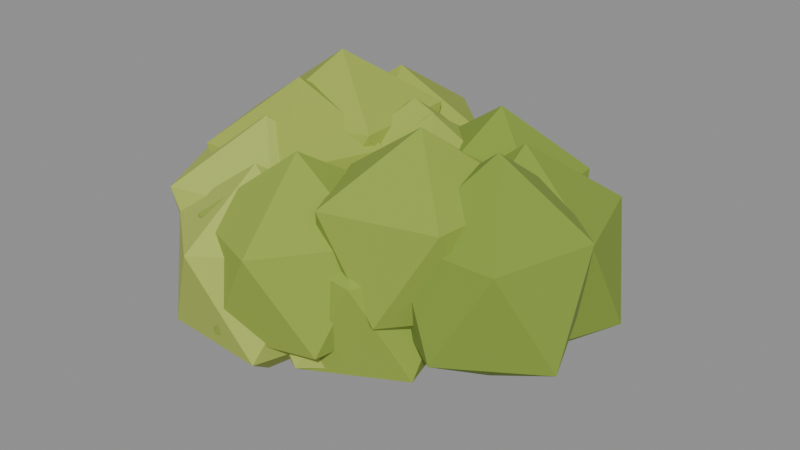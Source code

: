 # Source: Bush_Round.blend  (saved by Blender 5.2.44; exported with 4.5.12 LTS)
import bpy
from mathutils import Matrix  # noqa: F401  (used for matrix-valued properties, if any)

bpy.ops.wm.read_factory_settings(use_empty=True)
scene = bpy.context.scene
scene.name = 'Scene'

# ---- materials (node trees are filled in below, after node groups)
mat_woodland_leaves_0 = bpy.data.materials.new('Woodland_Leaves_0')
mat_woodland_leaves_0.diffuse_color = (0.29, 0.4, 0.055, 1.0)
mat_woodland_leaves_1 = bpy.data.materials.new('Woodland_Leaves_1')
mat_woodland_leaves_1.diffuse_color = (0.37, 0.47, 0.075, 1.0)
mat_woodland_leaves_2 = bpy.data.materials.new('Woodland_Leaves_2')
mat_woodland_leaves_2.diffuse_color = (0.43, 0.52, 0.095, 1.0)
mat_woodland_leaves_3 = bpy.data.materials.new('Woodland_Leaves_3')
mat_woodland_leaves_3.diffuse_color = (0.23, 0.34, 0.045, 1.0)
mat_woodland_leaves_4 = bpy.data.materials.new('Woodland_Leaves_4')
mat_woodland_leaves_4.diffuse_color = (0.34, 0.43, 0.065, 1.0)

# ---- material node trees
mat_woodland_leaves_0.use_nodes = True; mat_woodland_leaves_0.node_tree.nodes.clear()
_N = mat_woodland_leaves_0.node_tree.nodes; _L = mat_woodland_leaves_0.node_tree.links
n0 = _N.new('ShaderNodeBsdfPrincipled'); n0.name = 'Principled BSDF'; n0.location = (-200, 100)
n0.inputs[0].default_value = (0.29, 0.4, 0.055, 1.0)
n0.inputs[2].default_value = 1.0
n0.inputs[10].default_value = 0.005
n1 = _N.new('ShaderNodeOutputMaterial'); n1.name = 'Material Output'; n1.location = (200, 100)
_L.new(n0.outputs[0], n1.inputs[0])
n1.is_active_output = True
mat_woodland_leaves_1.use_nodes = True; mat_woodland_leaves_1.node_tree.nodes.clear()
_N = mat_woodland_leaves_1.node_tree.nodes; _L = mat_woodland_leaves_1.node_tree.links
n0 = _N.new('ShaderNodeBsdfPrincipled'); n0.name = 'Principled BSDF'; n0.location = (-200, 100)
n0.inputs[0].default_value = (0.37, 0.47, 0.075, 1.0)
n0.inputs[2].default_value = 1.0
n0.inputs[10].default_value = 0.005
n1 = _N.new('ShaderNodeOutputMaterial'); n1.name = 'Material Output'; n1.location = (200, 100)
_L.new(n0.outputs[0], n1.inputs[0])
n1.is_active_output = True
mat_woodland_leaves_2.use_nodes = True; mat_woodland_leaves_2.node_tree.nodes.clear()
_N = mat_woodland_leaves_2.node_tree.nodes; _L = mat_woodland_leaves_2.node_tree.links
n0 = _N.new('ShaderNodeBsdfPrincipled'); n0.name = 'Principled BSDF'; n0.location = (-200, 100)
n0.inputs[0].default_value = (0.43, 0.52, 0.095, 1.0)
n0.inputs[2].default_value = 1.0
n0.inputs[10].default_value = 0.005
n1 = _N.new('ShaderNodeOutputMaterial'); n1.name = 'Material Output'; n1.location = (200, 100)
_L.new(n0.outputs[0], n1.inputs[0])
n1.is_active_output = True
mat_woodland_leaves_3.use_nodes = True; mat_woodland_leaves_3.node_tree.nodes.clear()
_N = mat_woodland_leaves_3.node_tree.nodes; _L = mat_woodland_leaves_3.node_tree.links
n0 = _N.new('ShaderNodeBsdfPrincipled'); n0.name = 'Principled BSDF'; n0.location = (-200, 100)
n0.inputs[0].default_value = (0.23, 0.34, 0.045, 1.0)
n0.inputs[2].default_value = 1.0
n0.inputs[10].default_value = 0.005
n1 = _N.new('ShaderNodeOutputMaterial'); n1.name = 'Material Output'; n1.location = (200, 100)
_L.new(n0.outputs[0], n1.inputs[0])
n1.is_active_output = True
mat_woodland_leaves_4.use_nodes = True; mat_woodland_leaves_4.node_tree.nodes.clear()
_N = mat_woodland_leaves_4.node_tree.nodes; _L = mat_woodland_leaves_4.node_tree.links
n0 = _N.new('ShaderNodeBsdfPrincipled'); n0.name = 'Principled BSDF'; n0.location = (-200, 100)
n0.inputs[0].default_value = (0.34, 0.43, 0.065, 1.0)
n0.inputs[2].default_value = 1.0
n0.inputs[10].default_value = 0.005
n1 = _N.new('ShaderNodeOutputMaterial'); n1.name = 'Material Output'; n1.location = (200, 100)
_L.new(n0.outputs[0], n1.inputs[0])
n1.is_active_output = True

# ---- meshes
me_bush_round = bpy.data.meshes.new('Bush_Round')
me_bush_round.from_pydata([(0.1746, 0.0, -0.02329), (0.11, -0.2412, 0.1447), (-0.04695, 0.001088, 0.1546), (0.0958, 0.2288, 0.1519), (0.3599, 0.1463, 0.1465), (0.3774, -0.1528, 0.1425), (-0.01569, -0.1502, 0.4114), (-0.02852, 0.153, 0.4121), (0.2376, 0.2352, 0.4064), (0.4065, -0.001138, 0.4055), (0.2527, -0.2267, 0.4014), (0.1746, 0.0, 0.5612), (-0.2391, 0.219, 0.003872), (-0.4124, 0.3649, 0.1668), (-0.1324, 0.4441, 0.1492), (-0.008607, 0.1945, 0.167), (-0.1863, -0.005773, 0.1592), (-0.4588, 0.1026, 0.1551), (-0.2904, 0.4377, 0.4114), (-0.009508, 0.3407, 0.4249), (-0.05848, 0.06703, 0.4123), (-0.342, 0.002067, 0.4199), (-0.5047, 0.2473, 0.4253), (-0.2391, 0.219, 0.5667), (0.01675, -0.1906, -0.06296), (-0.1645, -0.02933, 0.09686), (0.1268, 0.02595, 0.09115), (0.2831, -0.2265, 0.08644), (0.06505, -0.4254, 0.09294), (-0.1881, -0.2921, 0.1043), (-0.02865, 0.03003, 0.3503), (0.2366, -0.08176, 0.3558), (0.1859, -0.3412, 0.3458), (-0.09555, -0.4116, 0.3628), (-0.2214, -0.1586, 0.3501), (0.01675, -0.1906, 0.5025), (0.1762, 0.2298, -0.01614), (0.2686, 0.01392, 0.1688), (-0.01892, 0.07792, 0.1566), (-0.04012, 0.3693, 0.1602), (0.2293, 0.4507, 0.1677), (0.4161, 0.2348, 0.1661), (0.1215, 0.002618, 0.4228), (-0.06778, 0.2247, 0.423), (0.0732, 0.4702, 0.4323), (0.3603, 0.3732, 0.4227), (0.382, 0.09711, 0.4203), (0.1762, 0.2298, 0.5921), (-0.2624, -0.04645, 0.06272), (-0.501, -0.123, 0.223), (-0.3943, 0.1606, 0.2201), (-0.1077, 0.15, 0.2265), (-0.05624, -0.1172, 0.2354), (-0.2791, -0.2732, 0.2354), (-0.498, 0.03438, 0.4939), (-0.2442, 0.1998, 0.487), (-0.0339, 0.0268, 0.4833), (-0.1454, -0.2301, 0.4765), (-0.4144, -0.2394, 0.4832), (-0.2624, -0.04645, 0.6438), (0.2058, -0.1308, 0.07447), (0.002045, -0.2639, 0.2353), (0.02325, 0.03425, 0.2282), (0.3083, 0.1124, 0.2277), (0.4248, -0.1445, 0.2429), (0.25, -0.3551, 0.2431), (-0.02485, -0.1165, 0.4923), (0.1584, 0.1094, 0.4944), (0.4192, 0.008561, 0.4997), (0.392, -0.2993, 0.5034), (0.1023, -0.3765, 0.5024), (0.2058, -0.1308, 0.6541), (-0.04007, 0.1489, 0.006916), (-0.02278, -0.1046, 0.1572), (-0.2684, 0.07198, 0.1587), (-0.1929, 0.3451, 0.1633), (0.09613, 0.3602, 0.1529), (0.1918, 0.07318, 0.1626), (-0.1708, -0.05389, 0.4256), (-0.2693, 0.2238, 0.42), (-0.05643, 0.3888, 0.4197), (0.188, 0.2258, 0.4253), (0.1249, -0.06288, 0.4311), (-0.04007, 0.1489, 0.584), (-0.1594, -0.3071, -0.06592), (-0.003424, -0.498, 0.1083), (-0.2882, -0.484, 0.1179), (-0.4109, -0.2313, 0.1031), (-0.1695, -0.0783, 0.1124), (0.08051, -0.2326, 0.1058), (-0.1485, -0.5536, 0.3757), (-0.3767, -0.3745, 0.3598), (-0.3215, -0.1085, 0.3751), (-0.01658, -0.1109, 0.3734), (0.09186, -0.3827, 0.375), (-0.1594, -0.3071, 0.521), (0.3249, 0.1188, -0.05107), (0.09769, 0.1837, 0.1352), (0.3298, 0.3457, 0.135), (0.5801, 0.202, 0.1216), (0.4712, -0.0729, 0.1271), (0.1764, -0.07178, 0.1324), (0.1832, 0.3044, 0.3899), (0.4847, 0.3238, 0.3985), (0.5669, 0.04965, 0.3941), (0.3196, -0.1298, 0.3982), (0.1043, 0.0468, 0.3808), (0.3249, 0.1188, 0.5658), (-0.2464, 0.1016, 0.1114), (-0.01132, 0.127, 0.2775), (-0.1578, -0.1304, 0.2655), (-0.4271, -0.051, 0.2804), (-0.4513, 0.2225, 0.2712), (-0.1843, 0.3207, 0.2821), (-0.0599, -0.008373, 0.5227), (-0.3163, -0.1454, 0.5392), (-0.4705, 0.07733, 0.5226), (-0.335, 0.3336, 0.5404), (-0.04589, 0.2709, 0.5388), (-0.2464, 0.1016, 0.6848), (0.08008, -0.171, -0.06205), (-0.04667, 0.04715, 0.07582), (0.2343, -0.01741, 0.08924), (0.3042, -0.2794, 0.08076), (0.05289, -0.4079, 0.0777), (-0.1561, -0.2049, 0.08307), (0.1082, 0.07382, 0.3461), (0.3271, -0.1355, 0.3421), (0.2049, -0.3858, 0.3415), (-0.09824, -0.3485, 0.349), (-0.1458, -0.0616, 0.3396), (0.08008, -0.171, 0.487), (0.03873, 0.1237, -0.01294), (0.05557, -0.1277, 0.1511), (-0.1767, 0.05136, 0.159), (-0.1237, 0.3328, 0.1476), (0.1624, 0.315, 0.1587), (0.2649, 0.0495, 0.1584), (-0.09382, -0.08141, 0.4199), (-0.1816, 0.1959, 0.4078), (0.02185, 0.3758, 0.4188), (0.2435, 0.1924, 0.4043), (0.2016, -0.08601, 0.4222), (0.03873, 0.1237, 0.5693), (-0.272, -0.1578, -0.007344), (-0.04563, -0.1811, 0.1608), (-0.2344, -0.3994, 0.1463), (-0.4781, -0.2679, 0.1606), (-0.4374, -0.005645, 0.1572), (-0.1662, 0.04211, 0.1616), (-0.08834, -0.3266, 0.4197), (-0.3922, -0.3851, 0.418), (-0.526, -0.1316, 0.4171), (-0.3101, 0.08775, 0.4191), (-0.04497, -0.03648, 0.4149), (-0.272, -0.1578, 0.5693), (0.3885, -0.08522, 0.03536), (0.5165, 0.107, 0.1933), (0.6223, -0.1654, 0.1791), (0.39, -0.3303, 0.1889), (0.1537, -0.169, 0.1778), (0.2407, 0.1311, 0.1768), (0.6019, -0.009125, 0.4412), (0.5234, -0.2826, 0.4427), (0.2593, -0.2793, 0.4396), (0.1644, -0.008291, 0.447), (0.387, 0.1706, 0.4483), (0.3885, -0.08522, 0.6272), (-0.212, 0.3013, 0.05152), (-0.004733, 0.1836, 0.1972), (-0.2701, 0.08245, 0.1984), (-0.4695, 0.2814, 0.19), (-0.3002, 0.502, 0.2024), (-0.03448, 0.4422, 0.2034), (-0.1123, 0.07411, 0.461), (-0.3978, 0.1539, 0.4495), (-0.4303, 0.4252, 0.4569), (-0.1541, 0.5195, 0.4487), (0.04884, 0.3215, 0.4592), (-0.212, 0.3013, 0.5963), (-0.03714, -0.2879, -0.0008794), (0.1742, -0.134, 0.1423), (0.1403, -0.4327, 0.1543), (-0.1177, -0.5101, 0.1587), (-0.2775, -0.2852, 0.148), (-0.0932, -0.06434, 0.1587), (0.1956, -0.2905, 0.4099), (0.02396, -0.5316, 0.4144), (-0.2352, -0.4321, 0.4111), (-0.217, -0.1411, 0.4095), (0.05351, -0.03786, 0.4188), (-0.03714, -0.2879, 0.5799)], [], [(0, 1, 2), (1, 0, 5), (0, 2, 3), (0, 3, 4), (0, 4, 5), (1, 5, 10), (2, 1, 6), (3, 2, 7), (4, 3, 8), (5, 4, 9), (1, 10, 6), (2, 6, 7), (3, 7, 8), (4, 8, 9), (5, 9, 10), (6, 10, 11), (7, 6, 11), (8, 7, 11), (9, 8, 11), (10, 9, 11), (12, 13, 14), (13, 12, 17), (12, 14, 15), (12, 15, 16), (12, 16, 17), (13, 17, 22), (14, 13, 18), (15, 14, 19), (16, 15, 20), (17, 16, 21), (13, 22, 18), (14, 18, 19), (15, 19, 20), (16, 20, 21), (17, 21, 22), (18, 22, 23), (19, 18, 23), (20, 19, 23), (21, 20, 23), (22, 21, 23), (24, 25, 26), (25, 24, 29), (24, 26, 27), (24, 27, 28), (24, 28, 29), (25, 29, 34), (26, 25, 30), (27, 26, 31), (28, 27, 32), (29, 28, 33), (25, 34, 30), (26, 30, 31), (27, 31, 32), (28, 32, 33), (29, 33, 34), (30, 34, 35), (31, 30, 35), (32, 31, 35), (33, 32, 35), (34, 33, 35), (36, 37, 38), (37, 36, 41), (36, 38, 39), (36, 39, 40), (36, 40, 41), (37, 41, 46), (38, 37, 42), (39, 38, 43), (40, 39, 44), (41, 40, 45), (37, 46, 42), (38, 42, 43), (39, 43, 44), (40, 44, 45), (41, 45, 46), (42, 46, 47), (43, 42, 47), (44, 43, 47), (45, 44, 47), (46, 45, 47), (48, 49, 50), (49, 48, 53), (48, 50, 51), (48, 51, 52), (48, 52, 53), (49, 53, 58), (50, 49, 54), (51, 50, 55), (52, 51, 56), (53, 52, 57), (49, 58, 54), (50, 54, 55), (51, 55, 56), (52, 56, 57), (53, 57, 58), (54, 58, 59), (55, 54, 59), (56, 55, 59), (57, 56, 59), (58, 57, 59), (60, 61, 62), (61, 60, 65), (60, 62, 63), (60, 63, 64), (60, 64, 65), (61, 65, 70), (62, 61, 66), (63, 62, 67), (64, 63, 68), (65, 64, 69), (61, 70, 66), (62, 66, 67), (63, 67, 68), (64, 68, 69), (65, 69, 70), (66, 70, 71), (67, 66, 71), (68, 67, 71), (69, 68, 71), (70, 69, 71), (72, 73, 74), (73, 72, 77), (72, 74, 75), (72, 75, 76), (72, 76, 77), (73, 77, 82), (74, 73, 78), (75, 74, 79), (76, 75, 80), (77, 76, 81), (73, 82, 78), (74, 78, 79), (75, 79, 80), (76, 80, 81), (77, 81, 82), (78, 82, 83), (79, 78, 83), (80, 79, 83), (81, 80, 83), (82, 81, 83), (84, 85, 86), (85, 84, 89), (84, 86, 87), (84, 87, 88), (84, 88, 89), (85, 89, 94), (86, 85, 90), (87, 86, 91), (88, 87, 92), (89, 88, 93), (85, 94, 90), (86, 90, 91), (87, 91, 92), (88, 92, 93), (89, 93, 94), (90, 94, 95), (91, 90, 95), (92, 91, 95), (93, 92, 95), (94, 93, 95), (96, 97, 98), (97, 96, 101), (96, 98, 99), (96, 99, 100), (96, 100, 101), (97, 101, 106), (98, 97, 102), (99, 98, 103), (100, 99, 104), (101, 100, 105), (97, 106, 102), (98, 102, 103), (99, 103, 104), (100, 104, 105), (101, 105, 106), (102, 106, 107), (103, 102, 107), (104, 103, 107), (105, 104, 107), (106, 105, 107), (108, 109, 110), (109, 108, 113), (108, 110, 111), (108, 111, 112), (108, 112, 113), (109, 113, 118), (110, 109, 114), (111, 110, 115), (112, 111, 116), (113, 112, 117), (109, 118, 114), (110, 114, 115), (111, 115, 116), (112, 116, 117), (113, 117, 118), (114, 118, 119), (115, 114, 119), (116, 115, 119), (117, 116, 119), (118, 117, 119), (120, 121, 122), (121, 120, 125), (120, 122, 123), (120, 123, 124), (120, 124, 125), (121, 125, 130), (122, 121, 126), (123, 122, 127), (124, 123, 128), (125, 124, 129), (121, 130, 126), (122, 126, 127), (123, 127, 128), (124, 128, 129), (125, 129, 130), (126, 130, 131), (127, 126, 131), (128, 127, 131), (129, 128, 131), (130, 129, 131), (132, 133, 134), (133, 132, 137), (132, 134, 135), (132, 135, 136), (132, 136, 137), (133, 137, 142), (134, 133, 138), (135, 134, 139), (136, 135, 140), (137, 136, 141), (133, 142, 138), (134, 138, 139), (135, 139, 140), (136, 140, 141), (137, 141, 142), (138, 142, 143), (139, 138, 143), (140, 139, 143), (141, 140, 143), (142, 141, 143), (144, 145, 146), (145, 144, 149), (144, 146, 147), (144, 147, 148), (144, 148, 149), (145, 149, 154), (146, 145, 150), (147, 146, 151), (148, 147, 152), (149, 148, 153), (145, 154, 150), (146, 150, 151), (147, 151, 152), (148, 152, 153), (149, 153, 154), (150, 154, 155), (151, 150, 155), (152, 151, 155), (153, 152, 155), (154, 153, 155), (156, 157, 158), (157, 156, 161), (156, 158, 159), (156, 159, 160), (156, 160, 161), (157, 161, 166), (158, 157, 162), (159, 158, 163), (160, 159, 164), (161, 160, 165), (157, 166, 162), (158, 162, 163), (159, 163, 164), (160, 164, 165), (161, 165, 166), (162, 166, 167), (163, 162, 167), (164, 163, 167), (165, 164, 167), (166, 165, 167), (168, 169, 170), (169, 168, 173), (168, 170, 171), (168, 171, 172), (168, 172, 173), (169, 173, 178), (170, 169, 174), (171, 170, 175), (172, 171, 176), (173, 172, 177), (169, 178, 174), (170, 174, 175), (171, 175, 176), (172, 176, 177), (173, 177, 178), (174, 178, 179), (175, 174, 179), (176, 175, 179), (177, 176, 179), (178, 177, 179), (180, 181, 182), (181, 180, 185), (180, 182, 183), (180, 183, 184), (180, 184, 185), (181, 185, 190), (182, 181, 186), (183, 182, 187), (184, 183, 188), (185, 184, 189), (181, 190, 186), (182, 186, 187), (183, 187, 188), (184, 188, 189), (185, 189, 190), (186, 190, 191), (187, 186, 191), (188, 187, 191), (189, 188, 191), (190, 189, 191)])
me_bush_round.polygons.foreach_set('material_index', [0, 0, 0, 0, 0, 0, 0, 0, 0, 0, 0, 0, 0, 0, 0, 0, 0, 0, 0, 0, 1, 1, 1, 1, 1, 1, 1, 1, 1, 1, 1, 1, 1, 1, 1, 1, 1, 1, 1, 1, 2, 2, 2, 2, 2, 2, 2, 2, 2, 2, 2, 2, 2, 2, 2, 2, 2, 2, 2, 2, 3, 3, 3, 3, 3, 3, 3, 3, 3, 3, 3, 3, 3, 3, 3, 3, 3, 3, 3, 3, 4, 4, 4, 4, 4, 4, 4, 4, 4, 4, 4, 4, 4, 4, 4, 4, 4, 4, 4, 4, 0, 0, 0, 0, 0, 0, 0, 0, 0, 0, 0, 0, 0, 0, 0, 0, 0, 0, 0, 0, 1, 1, 1, 1, 1, 1, 1, 1, 1, 1, 1, 1, 1, 1, 1, 1, 1, 1, 1, 1, 2, 2, 2, 2, 2, 2, 2, 2, 2, 2, 2, 2, 2, 2, 2, 2, 2, 2, 2, 2, 3, 3, 3, 3, 3, 3, 3, 3, 3, 3, 3, 3, 3, 3, 3, 3, 3, 3, 3, 3, 4, 4, 4, 4, 4, 4, 4, 4, 4, 4, 4, 4, 4, 4, 4, 4, 4, 4, 4, 4, 0, 0, 0, 0, 0, 0, 0, 0, 0, 0, 0, 0, 0, 0, 0, 0, 0, 0, 0, 0, 1, 1, 1, 1, 1, 1, 1, 1, 1, 1, 1, 1, 1, 1, 1, 1, 1, 1, 1, 1, 2, 2, 2, 2, 2, 2, 2, 2, 2, 2, 2, 2, 2, 2, 2, 2, 2, 2, 2, 2, 3, 3, 3, 3, 3, 3, 3, 3, 3, 3, 3, 3, 3, 3, 3, 3, 3, 3, 3, 3, 4, 4, 4, 4, 4, 4, 4, 4, 4, 4, 4, 4, 4, 4, 4, 4, 4, 4, 4, 4, 0, 0, 0, 0, 0, 0, 0, 0, 0, 0, 0, 0, 0, 0, 0, 0, 0, 0, 0, 0])
me_bush_round.materials.append(mat_woodland_leaves_0)
me_bush_round.materials.append(mat_woodland_leaves_1)
me_bush_round.materials.append(mat_woodland_leaves_2)
me_bush_round.materials.append(mat_woodland_leaves_3)
me_bush_round.materials.append(mat_woodland_leaves_4)
me_bush_round.update()

# ---- objects
ob_bush_round = bpy.data.objects.new('Bush_Round', me_bush_round)

# ---- transforms, parenting, visibility, modifiers, constraints
ob_bush_round.location = (0.0, 0.0, 0.0)

# ---- collection membership
scene.collection.objects.link(ob_bush_round)

# ---- scene / render settings (as saved in the file)
scene.frame_start = 1; scene.frame_end = 250; scene.frame_set(1)
scene.render.engine = 'BLENDER_EEVEE_NEXT'
scene.render.bake_bias = 0.0
scene.render.bake_samples = 0
scene.render.compositor_device = 'GPU'
scene.eevee.use_volume_custom_range = False
scene.eevee.fast_gi_thickness_near = 0.1
scene.eevee.fast_gi_thickness_far = 0.0
scene.eevee.ray_tracing_options.screen_trace_thickness = 0.1
bpy.context.view_layer.update()

# ---- added for rendering (the .blend has no active camera and no usable light): camera, sun + grey world if the file has none
cam_auto = bpy.data.cameras.new('AutoCamera')
cam_auto.lens = 50.0
cam_auto.sensor_width = 36.0
cam_auto.clip_end = 1000.0
ob_auto_camera = bpy.data.objects.new('AutoCamera', cam_auto)
scene.collection.objects.link(ob_auto_camera)
ob_auto_camera.location = (1.6596, -1.9508, 1.59858)
ob_auto_camera.rotation_euler = (1.09748, -7.21219e-08, 0.694738)
scene.camera = ob_auto_camera
light_auto_sun = bpy.data.lights.new('AutoSun', 'SUN')
light_auto_sun.energy = 3.0
light_auto_sun.angle = 0.0523599
ob_auto_sun = bpy.data.objects.new('AutoSun', light_auto_sun)
scene.collection.objects.link(ob_auto_sun)
ob_auto_sun.rotation_euler = (0.872665, 0.174533, 0.523599)
if scene.world is None:
    world_auto = bpy.data.worlds.new('AutoWorld')
    world_auto.color = (0.3, 0.3, 0.3)
    scene.world = world_auto
bpy.context.view_layer.update()
